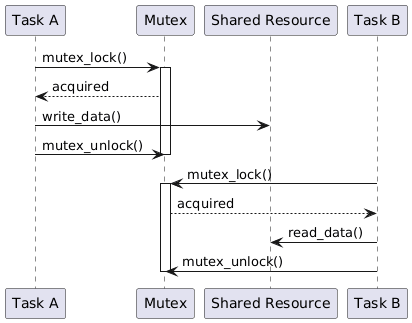

The diagram above was rendered by PlantUML. Its source (embedded in the PNG):
@startuml
participant "Task A" as A
participant "Mutex" as M
participant "Shared Resource" as R
participant "Task B" as B

A -> M : mutex_lock()
activate M
M --> A : acquired
A -> R : write_data()
A -> M : mutex_unlock()
deactivate M

B -> M : mutex_lock()
activate M
M --> B : acquired
B -> R : read_data()
B -> M : mutex_unlock()
deactivate M
@enduml